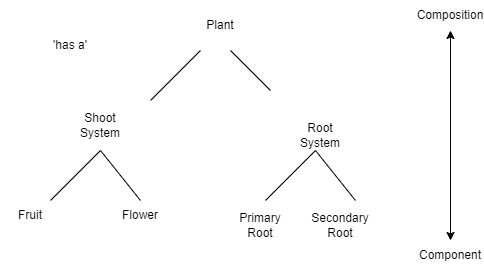

The diagram above was exported from draw.io. Its source (the exported page's mxGraphModel, read from the mxfile embedded in the PNG):
<mxGraphModel dx="794" dy="458" grid="1" gridSize="10" guides="1" tooltips="1" connect="1" arrows="1" fold="1" page="1" pageScale="1" pageWidth="850" pageHeight="1100" math="0" shadow="0">
  <root>
    <mxCell id="0" />
    <mxCell id="1" parent="0" />
    <mxCell id="WhivmagmjBYqXhxTcuSm-1" value="Plant" style="text;html=1;align=center;verticalAlign=middle;whiteSpace=wrap;rounded=0;" parent="1" vertex="1">
      <mxGeometry x="260" y="180" width="60" height="30" as="geometry" />
    </mxCell>
    <mxCell id="WhivmagmjBYqXhxTcuSm-2" value="" style="endArrow=classic;startArrow=classic;html=1;rounded=0;" parent="1" target="WhivmagmjBYqXhxTcuSm-3" edge="1">
      <mxGeometry width="50" height="50" relative="1" as="geometry">
        <mxPoint x="520" y="410" as="sourcePoint" />
        <mxPoint x="520" y="200" as="targetPoint" />
      </mxGeometry>
    </mxCell>
    <mxCell id="WhivmagmjBYqXhxTcuSm-3" value="Composition" style="text;html=1;align=center;verticalAlign=middle;whiteSpace=wrap;rounded=0;" parent="1" vertex="1">
      <mxGeometry x="490" y="170" width="60" height="30" as="geometry" />
    </mxCell>
    <mxCell id="WhivmagmjBYqXhxTcuSm-4" value="Component" style="text;html=1;align=center;verticalAlign=middle;whiteSpace=wrap;rounded=0;" parent="1" vertex="1">
      <mxGeometry x="490" y="410" width="60" height="30" as="geometry" />
    </mxCell>
    <mxCell id="WhivmagmjBYqXhxTcuSm-7" value="" style="endArrow=none;html=1;rounded=0;" parent="1" edge="1">
      <mxGeometry width="50" height="50" relative="1" as="geometry">
        <mxPoint x="220" y="270" as="sourcePoint" />
        <mxPoint x="270" y="220" as="targetPoint" />
      </mxGeometry>
    </mxCell>
    <mxCell id="WhivmagmjBYqXhxTcuSm-9" value="Shoot&lt;div&gt;System&lt;/div&gt;" style="text;html=1;align=center;verticalAlign=middle;whiteSpace=wrap;rounded=0;" parent="1" vertex="1">
      <mxGeometry x="140" y="280" width="60" height="30" as="geometry" />
    </mxCell>
    <mxCell id="WhivmagmjBYqXhxTcuSm-12" value="" style="endArrow=none;html=1;rounded=0;" parent="1" edge="1">
      <mxGeometry width="50" height="50" relative="1" as="geometry">
        <mxPoint x="340" y="260" as="sourcePoint" />
        <mxPoint x="300" y="220" as="targetPoint" />
      </mxGeometry>
    </mxCell>
    <mxCell id="WhivmagmjBYqXhxTcuSm-14" value="" style="endArrow=none;html=1;rounded=0;" parent="1" edge="1">
      <mxGeometry width="50" height="50" relative="1" as="geometry">
        <mxPoint x="120" y="370" as="sourcePoint" />
        <mxPoint x="170" y="320" as="targetPoint" />
      </mxGeometry>
    </mxCell>
    <mxCell id="WhivmagmjBYqXhxTcuSm-16" value="Fruit" style="text;html=1;align=center;verticalAlign=middle;whiteSpace=wrap;rounded=0;" parent="1" vertex="1">
      <mxGeometry x="70" y="370" width="60" height="30" as="geometry" />
    </mxCell>
    <mxCell id="WhivmagmjBYqXhxTcuSm-22" value="" style="endArrow=none;html=1;rounded=0;" parent="1" edge="1">
      <mxGeometry width="50" height="50" relative="1" as="geometry">
        <mxPoint x="170" y="320" as="sourcePoint" />
        <mxPoint x="210" y="370" as="targetPoint" />
      </mxGeometry>
    </mxCell>
    <mxCell id="WhivmagmjBYqXhxTcuSm-23" value="Flower" style="text;html=1;align=center;verticalAlign=middle;whiteSpace=wrap;rounded=0;" parent="1" vertex="1">
      <mxGeometry x="180" y="370" width="60" height="30" as="geometry" />
    </mxCell>
    <mxCell id="WERPRhkc4BDAtzQabq8K-1" value="'has a'" style="text;html=1;align=center;verticalAlign=middle;whiteSpace=wrap;rounded=0;" parent="1" vertex="1">
      <mxGeometry x="110" y="200" width="60" height="30" as="geometry" />
    </mxCell>
    <mxCell id="WERPRhkc4BDAtzQabq8K-3" value="Secondary Root" style="text;html=1;align=center;verticalAlign=middle;whiteSpace=wrap;rounded=0;" parent="1" vertex="1">
      <mxGeometry x="380" y="380" width="60" height="30" as="geometry" />
    </mxCell>
    <mxCell id="WERPRhkc4BDAtzQabq8K-6" value="Root&lt;div&gt;System&lt;/div&gt;" style="text;html=1;align=center;verticalAlign=middle;whiteSpace=wrap;rounded=0;" parent="1" vertex="1">
      <mxGeometry x="360" y="290" width="60" height="30" as="geometry" />
    </mxCell>
    <mxCell id="WERPRhkc4BDAtzQabq8K-9" value="" style="endArrow=none;html=1;rounded=0;" parent="1" edge="1">
      <mxGeometry width="50" height="50" relative="1" as="geometry">
        <mxPoint x="335" y="370" as="sourcePoint" />
        <mxPoint x="385" y="320" as="targetPoint" />
      </mxGeometry>
    </mxCell>
    <mxCell id="WERPRhkc4BDAtzQabq8K-10" value="" style="endArrow=none;html=1;rounded=0;" parent="1" edge="1">
      <mxGeometry width="50" height="50" relative="1" as="geometry">
        <mxPoint x="385" y="320" as="sourcePoint" />
        <mxPoint x="425" y="370" as="targetPoint" />
      </mxGeometry>
    </mxCell>
    <mxCell id="JeD8q2xpb33VY-5G-a9m-1" value="Primary&lt;div&gt;Root&lt;/div&gt;" style="text;html=1;align=center;verticalAlign=middle;whiteSpace=wrap;rounded=0;" vertex="1" parent="1">
      <mxGeometry x="300" y="380" width="60" height="30" as="geometry" />
    </mxCell>
  </root>
</mxGraphModel>